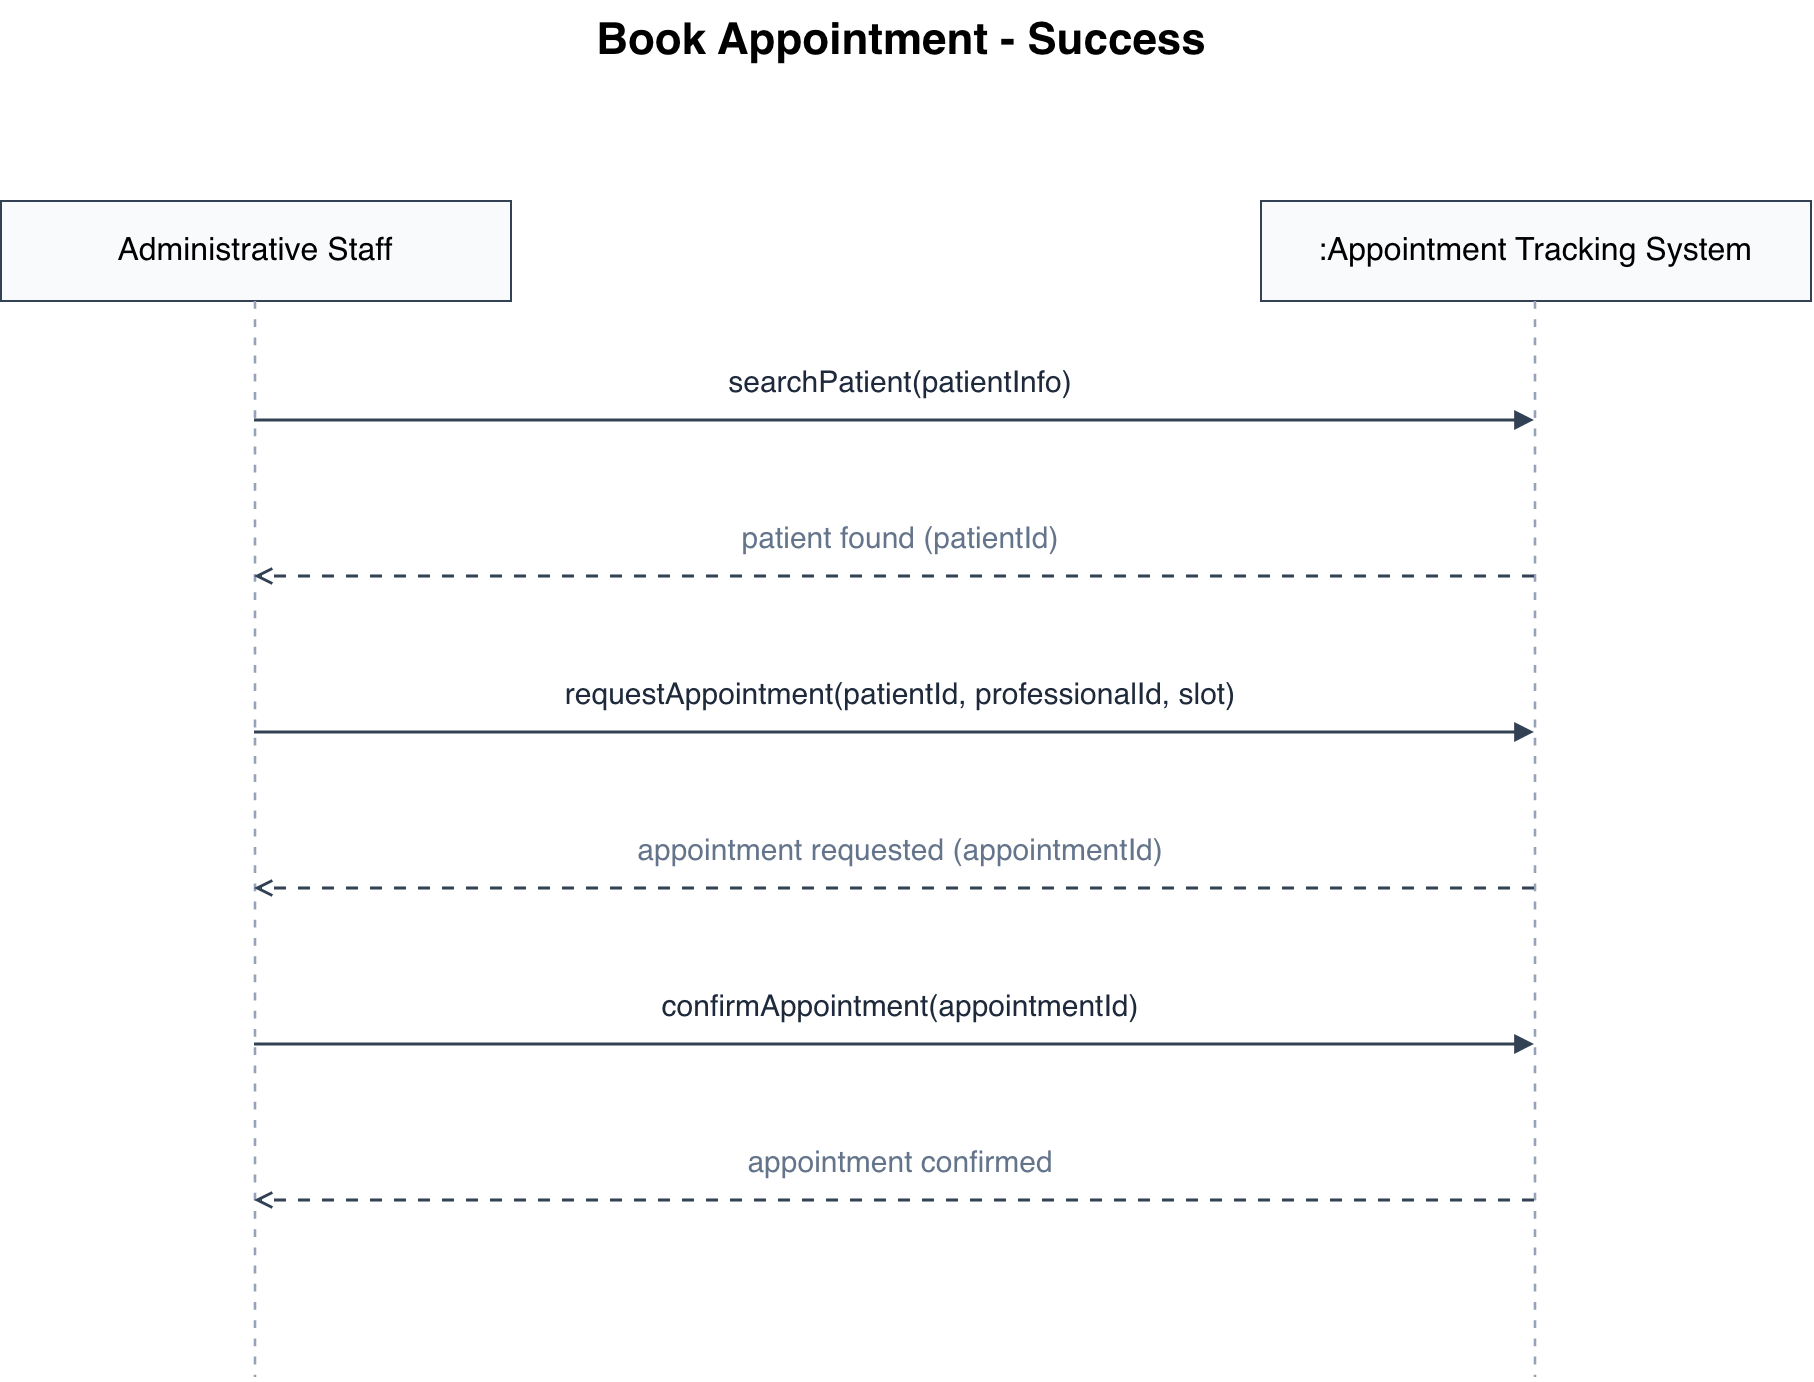

The diagram above was exported from draw.io. Its source (the exported page's mxGraphModel, read from the mxfile embedded in the PNG):
<mxGraphModel dx="961" dy="777" grid="1" gridSize="10" guides="1" tooltips="1" connect="1" arrows="1" fold="1" page="1" pageScale="1" pageWidth="1169" pageHeight="827" math="0" shadow="0">
  <root>
    <mxCell id="0" />
    <mxCell id="1" parent="0" />
    <mxCell id="title" parent="1" style="text;html=1;align=center;fontSize=22;fontStyle=1;" value="Book Appointment - Success" vertex="1">
      <mxGeometry height="45" width="850" x="160" y="45" as="geometry" />
    </mxCell>
    <mxCell id="actor" parent="1" style="rounded=0;whiteSpace=wrap;html=1;strokeColor=#334155;fillColor=#f8fafc;fontSize=16;" value="Administrative Staff" vertex="1">
      <mxGeometry height="50" width="255" x="135" y="145" as="geometry" />
    </mxCell>
    <mxCell id="sys" parent="1" style="rounded=0;whiteSpace=wrap;html=1;strokeColor=#334155;fillColor=#f8fafc;fontSize=16;" value=":Appointment Tracking System" vertex="1">
      <mxGeometry height="50" width="275" x="765" y="145" as="geometry" />
    </mxCell>
    <mxCell id="life0" edge="1" parent="1" style="endArrow=none;dashed=1;dashPattern=3 4;strokeColor=#94a3b8;strokeWidth=1.3;" value="">
      <mxGeometry relative="1" as="geometry">
        <mxPoint x="262" y="195" as="sourcePoint" />
        <mxPoint x="262" y="733" as="targetPoint" />
      </mxGeometry>
    </mxCell>
    <mxCell id="life1" edge="1" parent="1" style="endArrow=none;dashed=1;dashPattern=3 4;strokeColor=#94a3b8;strokeWidth=1.3;" value="">
      <mxGeometry relative="1" as="geometry">
        <mxPoint x="902" y="195" as="sourcePoint" />
        <mxPoint x="902" y="733" as="targetPoint" />
      </mxGeometry>
    </mxCell>
    <mxCell id="msg0" edge="1" parent="1" style="endArrow=block;endFill=1;strokeColor=#334155;strokeWidth=1.5;" value="">
      <mxGeometry relative="1" as="geometry">
        <mxPoint x="262" y="255" as="sourcePoint" />
        <mxPoint x="902" y="255" as="targetPoint" />
      </mxGeometry>
    </mxCell>
    <mxCell id="label0" parent="1" style="text;html=1;align=center;verticalAlign=middle;whiteSpace=wrap;fillColor=none;strokeColor=none;fontSize=15;fontColor=#1e293b;" value="searchPatient(patientInfo)" vertex="1">
      <mxGeometry height="33" width="510" x="330" y="218" as="geometry" />
    </mxCell>
    <mxCell id="msg1" edge="1" parent="1" style="endArrow=open;dashed=1;dashPattern=4 4;strokeColor=#334155;strokeWidth=1.5;" value="">
      <mxGeometry relative="1" as="geometry">
        <mxPoint x="902" y="333" as="sourcePoint" />
        <mxPoint x="262" y="333" as="targetPoint" />
      </mxGeometry>
    </mxCell>
    <mxCell id="label1" parent="1" style="text;html=1;align=center;verticalAlign=middle;whiteSpace=wrap;fillColor=none;strokeColor=none;fontSize=15;fontColor=#64748b;" value="patient found (patientId)" vertex="1">
      <mxGeometry height="33" width="510" x="330" y="296" as="geometry" />
    </mxCell>
    <mxCell id="msg2" edge="1" parent="1" style="endArrow=block;endFill=1;strokeColor=#334155;strokeWidth=1.5;" value="">
      <mxGeometry relative="1" as="geometry">
        <mxPoint x="262" y="411" as="sourcePoint" />
        <mxPoint x="902" y="411" as="targetPoint" />
      </mxGeometry>
    </mxCell>
    <mxCell id="label2" parent="1" style="text;html=1;align=center;verticalAlign=middle;whiteSpace=wrap;fillColor=none;strokeColor=none;fontSize=15;fontColor=#1e293b;" value="requestAppointment(patientId, professionalId, slot)" vertex="1">
      <mxGeometry height="33" width="510" x="330" y="374" as="geometry" />
    </mxCell>
    <mxCell id="msg3" edge="1" parent="1" style="endArrow=open;dashed=1;dashPattern=4 4;strokeColor=#334155;strokeWidth=1.5;" value="">
      <mxGeometry relative="1" as="geometry">
        <mxPoint x="902" y="489" as="sourcePoint" />
        <mxPoint x="262" y="489" as="targetPoint" />
      </mxGeometry>
    </mxCell>
    <mxCell id="label3" parent="1" style="text;html=1;align=center;verticalAlign=middle;whiteSpace=wrap;fillColor=none;strokeColor=none;fontSize=15;fontColor=#64748b;" value="appointment requested (appointmentId)" vertex="1">
      <mxGeometry height="33" width="510" x="330" y="452" as="geometry" />
    </mxCell>
    <mxCell id="msg4" edge="1" parent="1" style="endArrow=block;endFill=1;strokeColor=#334155;strokeWidth=1.5;" value="">
      <mxGeometry relative="1" as="geometry">
        <mxPoint x="262" y="567" as="sourcePoint" />
        <mxPoint x="902" y="567" as="targetPoint" />
      </mxGeometry>
    </mxCell>
    <mxCell id="label4" parent="1" style="text;html=1;align=center;verticalAlign=middle;whiteSpace=wrap;fillColor=none;strokeColor=none;fontSize=15;fontColor=#1e293b;" value="confirmAppointment(appointmentId)" vertex="1">
      <mxGeometry height="33" width="510" x="330" y="530" as="geometry" />
    </mxCell>
    <mxCell id="msg5" edge="1" parent="1" style="endArrow=open;dashed=1;dashPattern=4 4;strokeColor=#334155;strokeWidth=1.5;" value="">
      <mxGeometry relative="1" as="geometry">
        <mxPoint x="902" y="645" as="sourcePoint" />
        <mxPoint x="262" y="645" as="targetPoint" />
      </mxGeometry>
    </mxCell>
    <mxCell id="label5" parent="1" style="text;html=1;align=center;verticalAlign=middle;whiteSpace=wrap;fillColor=none;strokeColor=none;fontSize=15;fontColor=#64748b;" value="appointment confirmed" vertex="1">
      <mxGeometry height="33" width="510" x="330" y="608" as="geometry" />
    </mxCell>
  </root>
</mxGraphModel>